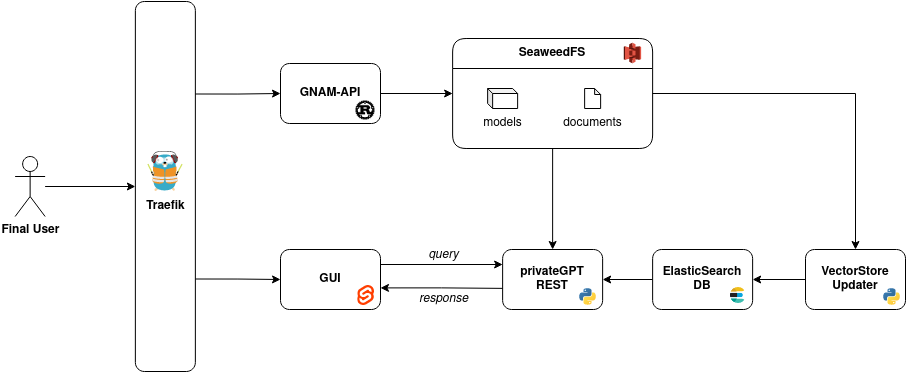

The diagram above was exported from draw.io. Its source (the exported page's mxGraphModel, read from the mxfile embedded in the PNG):
<mxGraphModel dx="1903" dy="184" grid="1" gridSize="10" guides="1" tooltips="1" connect="1" arrows="1" fold="1" page="0" pageScale="1" pageWidth="827" pageHeight="1169" math="0" shadow="0">
  <root>
    <mxCell id="0" />
    <mxCell id="1" parent="0" />
    <mxCell id="BuZHsYDJml_Uwz1x15UB-152" style="edgeStyle=orthogonalEdgeStyle;rounded=0;orthogonalLoop=1;jettySize=auto;html=1;exitX=1;exitY=0.5;exitDx=0;exitDy=0;entryX=0;entryY=0.5;entryDx=0;entryDy=0;" edge="1" parent="1" source="BuZHsYDJml_Uwz1x15UB-114" target="BuZHsYDJml_Uwz1x15UB-137">
      <mxGeometry relative="1" as="geometry" />
    </mxCell>
    <mxCell id="BuZHsYDJml_Uwz1x15UB-169" style="edgeStyle=orthogonalEdgeStyle;rounded=0;orthogonalLoop=1;jettySize=auto;html=1;" edge="1" parent="1" source="BuZHsYDJml_Uwz1x15UB-117" target="BuZHsYDJml_Uwz1x15UB-115">
      <mxGeometry relative="1" as="geometry" />
    </mxCell>
    <mxCell id="BuZHsYDJml_Uwz1x15UB-118" style="edgeStyle=orthogonalEdgeStyle;rounded=0;orthogonalLoop=1;jettySize=auto;html=1;" edge="1" parent="1" source="BuZHsYDJml_Uwz1x15UB-119" target="BuZHsYDJml_Uwz1x15UB-117">
      <mxGeometry relative="1" as="geometry" />
    </mxCell>
    <mxCell id="BuZHsYDJml_Uwz1x15UB-171" style="edgeStyle=orthogonalEdgeStyle;rounded=0;orthogonalLoop=1;jettySize=auto;html=1;exitX=1;exitY=0.25;exitDx=0;exitDy=0;entryX=0;entryY=0.25;entryDx=0;entryDy=0;" edge="1" parent="1" source="BuZHsYDJml_Uwz1x15UB-121" target="BuZHsYDJml_Uwz1x15UB-115">
      <mxGeometry relative="1" as="geometry" />
    </mxCell>
    <mxCell id="BuZHsYDJml_Uwz1x15UB-122" style="edgeStyle=orthogonalEdgeStyle;rounded=0;orthogonalLoop=1;jettySize=auto;html=1;exitX=1;exitY=0.64;exitDx=0;exitDy=0;entryX=0.003;entryY=0.648;entryDx=0;entryDy=0;endArrow=none;endFill=0;startArrow=classic;startFill=1;exitPerimeter=0;entryPerimeter=0;" edge="1" parent="1" source="BuZHsYDJml_Uwz1x15UB-121" target="BuZHsYDJml_Uwz1x15UB-115">
      <mxGeometry relative="1" as="geometry">
        <mxPoint x="-315.37" y="650" as="sourcePoint" />
        <mxPoint x="-195.37" y="650" as="targetPoint" />
      </mxGeometry>
    </mxCell>
    <mxCell id="BuZHsYDJml_Uwz1x15UB-128" style="edgeStyle=orthogonalEdgeStyle;rounded=0;orthogonalLoop=1;jettySize=auto;html=1;" edge="1" parent="1" source="BuZHsYDJml_Uwz1x15UB-129" target="BuZHsYDJml_Uwz1x15UB-127">
      <mxGeometry relative="1" as="geometry" />
    </mxCell>
    <mxCell id="BuZHsYDJml_Uwz1x15UB-129" value="&lt;div&gt;&lt;b&gt;Final User&lt;/b&gt;&lt;/div&gt;" style="shape=umlActor;verticalLabelPosition=bottom;verticalAlign=top;html=1;outlineConnect=0;" vertex="1" parent="1">
      <mxGeometry x="-735.37" y="805" width="30" height="60" as="geometry" />
    </mxCell>
    <mxCell id="BuZHsYDJml_Uwz1x15UB-153" style="edgeStyle=orthogonalEdgeStyle;rounded=0;orthogonalLoop=1;jettySize=auto;html=1;exitX=0.5;exitY=1;exitDx=0;exitDy=0;" edge="1" parent="1" source="BuZHsYDJml_Uwz1x15UB-137" target="BuZHsYDJml_Uwz1x15UB-115">
      <mxGeometry relative="1" as="geometry" />
    </mxCell>
    <mxCell id="BuZHsYDJml_Uwz1x15UB-154" style="edgeStyle=orthogonalEdgeStyle;rounded=0;orthogonalLoop=1;jettySize=auto;html=1;" edge="1" parent="1" source="BuZHsYDJml_Uwz1x15UB-137" target="BuZHsYDJml_Uwz1x15UB-119">
      <mxGeometry relative="1" as="geometry" />
    </mxCell>
    <mxCell id="BuZHsYDJml_Uwz1x15UB-137" value="SeaweedFS" style="swimlane;whiteSpace=wrap;html=1;swimlaneHead=1;swimlaneBody=1;horizontal=1;expand=1;collapsible=0;rounded=1;startSize=30;" vertex="1" parent="1">
      <mxGeometry x="-297.87" y="687" width="200" height="110" as="geometry" />
    </mxCell>
    <mxCell id="BuZHsYDJml_Uwz1x15UB-138" value="" style="group" vertex="1" connectable="0" parent="BuZHsYDJml_Uwz1x15UB-137">
      <mxGeometry x="20" y="50" width="60" height="50" as="geometry" />
    </mxCell>
    <mxCell id="BuZHsYDJml_Uwz1x15UB-139" value="&lt;div&gt;models&lt;/div&gt;" style="text;html=1;align=center;verticalAlign=middle;resizable=0;points=[];autosize=1;strokeColor=none;fillColor=none;" vertex="1" parent="BuZHsYDJml_Uwz1x15UB-138">
      <mxGeometry y="20" width="60" height="30" as="geometry" />
    </mxCell>
    <mxCell id="BuZHsYDJml_Uwz1x15UB-140" value="" style="shape=cube;whiteSpace=wrap;html=1;boundedLbl=1;backgroundOutline=1;darkOpacity=0.05;darkOpacity2=0.1;aspect=fixed;size=5;" vertex="1" parent="BuZHsYDJml_Uwz1x15UB-138">
      <mxGeometry x="15" width="30" height="20" as="geometry" />
    </mxCell>
    <mxCell id="BuZHsYDJml_Uwz1x15UB-141" value="" style="group" vertex="1" connectable="0" parent="BuZHsYDJml_Uwz1x15UB-137">
      <mxGeometry x="100" y="50" width="80" height="50" as="geometry" />
    </mxCell>
    <mxCell id="BuZHsYDJml_Uwz1x15UB-142" value="" style="shape=note;whiteSpace=wrap;html=1;backgroundOutline=1;darkOpacity=0.05;aspect=fixed;size=6;deletable=1;" vertex="1" parent="BuZHsYDJml_Uwz1x15UB-141">
      <mxGeometry x="32" width="16" height="20" as="geometry" />
    </mxCell>
    <mxCell id="BuZHsYDJml_Uwz1x15UB-143" value="documents" style="text;html=1;align=center;verticalAlign=middle;resizable=0;points=[];autosize=1;strokeColor=none;fillColor=none;deletable=1;" vertex="1" parent="BuZHsYDJml_Uwz1x15UB-141">
      <mxGeometry y="20" width="80" height="30" as="geometry" />
    </mxCell>
    <mxCell id="BuZHsYDJml_Uwz1x15UB-144" value="" style="shape=image;verticalLabelPosition=bottom;labelBackgroundColor=default;verticalAlign=top;aspect=fixed;imageAspect=0;image=data:image/svg+xml,(base64 omitted: 1984 chars);" vertex="1" parent="BuZHsYDJml_Uwz1x15UB-137">
      <mxGeometry x="170.99" y="4" width="18.39" height="22" as="geometry" />
    </mxCell>
    <mxCell id="BuZHsYDJml_Uwz1x15UB-147" value="" style="group" vertex="1" connectable="0" parent="1">
      <mxGeometry x="-615.13" y="650" width="60" height="370" as="geometry" />
    </mxCell>
    <mxCell id="BuZHsYDJml_Uwz1x15UB-127" value="" style="whiteSpace=wrap;html=1;rounded=1;fontStyle=1" vertex="1" parent="BuZHsYDJml_Uwz1x15UB-147">
      <mxGeometry width="60" height="369.99999999999994" as="geometry" />
    </mxCell>
    <mxCell id="BuZHsYDJml_Uwz1x15UB-160" value="" style="group" vertex="1" connectable="0" parent="BuZHsYDJml_Uwz1x15UB-147">
      <mxGeometry y="150.00318996415774" width="60" height="69.99681003584226" as="geometry" />
    </mxCell>
    <mxCell id="BuZHsYDJml_Uwz1x15UB-145" value="" style="shape=image;verticalLabelPosition=bottom;labelBackgroundColor=default;verticalAlign=top;aspect=fixed;imageAspect=0;image=data:image/svg+xml,(base64 omitted: 10268 chars);" vertex="1" parent="BuZHsYDJml_Uwz1x15UB-160">
      <mxGeometry x="10" width="40" height="40" as="geometry" />
    </mxCell>
    <mxCell id="BuZHsYDJml_Uwz1x15UB-159" value="&lt;b&gt;Traefik&lt;/b&gt;" style="text;html=1;align=center;verticalAlign=middle;resizable=0;points=[];autosize=1;strokeColor=none;fillColor=none;" vertex="1" parent="BuZHsYDJml_Uwz1x15UB-160">
      <mxGeometry y="39.99681003584226" width="60" height="30" as="geometry" />
    </mxCell>
    <mxCell id="BuZHsYDJml_Uwz1x15UB-166" style="edgeStyle=orthogonalEdgeStyle;rounded=0;orthogonalLoop=1;jettySize=auto;html=1;exitX=1;exitY=0.25;exitDx=0;exitDy=0;entryX=0;entryY=0.5;entryDx=0;entryDy=0;" edge="1" parent="1" source="BuZHsYDJml_Uwz1x15UB-127" target="BuZHsYDJml_Uwz1x15UB-114">
      <mxGeometry relative="1" as="geometry" />
    </mxCell>
    <mxCell id="BuZHsYDJml_Uwz1x15UB-168" style="edgeStyle=orthogonalEdgeStyle;rounded=0;orthogonalLoop=1;jettySize=auto;html=1;exitX=1;exitY=0.75;exitDx=0;exitDy=0;" edge="1" parent="1" source="BuZHsYDJml_Uwz1x15UB-127" target="BuZHsYDJml_Uwz1x15UB-121">
      <mxGeometry relative="1" as="geometry" />
    </mxCell>
    <mxCell id="BuZHsYDJml_Uwz1x15UB-174" value="" style="group" vertex="1" connectable="0" parent="1">
      <mxGeometry x="-97.87" y="898" width="100" height="60" as="geometry" />
    </mxCell>
    <mxCell id="BuZHsYDJml_Uwz1x15UB-117" value="&lt;div&gt;ElasticSearch&lt;br&gt;DB&lt;br&gt;&lt;/div&gt;" style="rounded=1;whiteSpace=wrap;html=1;fontStyle=1" vertex="1" parent="BuZHsYDJml_Uwz1x15UB-174">
      <mxGeometry width="100" height="60" as="geometry" />
    </mxCell>
    <mxCell id="BuZHsYDJml_Uwz1x15UB-173" value="" style="shape=image;verticalLabelPosition=bottom;labelBackgroundColor=default;verticalAlign=top;aspect=fixed;imageAspect=0;image=data:image/svg+xml,(base64 omitted: 2028 chars);" vertex="1" parent="BuZHsYDJml_Uwz1x15UB-174">
      <mxGeometry x="76" y="36" width="20" height="20" as="geometry" />
    </mxCell>
    <mxCell id="BuZHsYDJml_Uwz1x15UB-177" value="" style="group" vertex="1" connectable="0" parent="1">
      <mxGeometry x="55" y="898" width="103" height="64" as="geometry" />
    </mxCell>
    <mxCell id="BuZHsYDJml_Uwz1x15UB-119" value="VectorStore Updater" style="rounded=1;whiteSpace=wrap;html=1;align=center;fontStyle=1" vertex="1" parent="BuZHsYDJml_Uwz1x15UB-177">
      <mxGeometry width="100" height="60" as="geometry" />
    </mxCell>
    <mxCell id="BuZHsYDJml_Uwz1x15UB-176" value="" style="shape=image;verticalLabelPosition=bottom;labelBackgroundColor=default;verticalAlign=top;aspect=fixed;imageAspect=0;image=data:image/svg+xml,(base64 omitted: 1644 chars);" vertex="1" parent="BuZHsYDJml_Uwz1x15UB-177">
      <mxGeometry x="70" y="31" width="33" height="33" as="geometry" />
    </mxCell>
    <mxCell id="BuZHsYDJml_Uwz1x15UB-178" value="" style="group" vertex="1" connectable="0" parent="1">
      <mxGeometry x="-470" y="898" width="100" height="60" as="geometry" />
    </mxCell>
    <mxCell id="BuZHsYDJml_Uwz1x15UB-121" value="GUI" style="rounded=1;whiteSpace=wrap;html=1;fontStyle=1" vertex="1" parent="BuZHsYDJml_Uwz1x15UB-178">
      <mxGeometry width="100" height="60" as="geometry" />
    </mxCell>
    <mxCell id="BuZHsYDJml_Uwz1x15UB-36" value="" style="shape=image;verticalLabelPosition=bottom;labelBackgroundColor=default;verticalAlign=top;aspect=fixed;imageAspect=0;image=data:image/svg+xml,(base64 omitted: 2148 chars);" vertex="1" parent="BuZHsYDJml_Uwz1x15UB-178">
      <mxGeometry x="77.38999999999999" y="36" width="16.61" height="20" as="geometry" />
    </mxCell>
    <mxCell id="BuZHsYDJml_Uwz1x15UB-180" value="" style="group" vertex="1" connectable="0" parent="1">
      <mxGeometry x="-469.99999999999994" y="712" width="100" height="60" as="geometry" />
    </mxCell>
    <mxCell id="BuZHsYDJml_Uwz1x15UB-114" value="GNAM-API" style="rounded=1;whiteSpace=wrap;html=1;fontStyle=1" vertex="1" parent="BuZHsYDJml_Uwz1x15UB-180">
      <mxGeometry width="100" height="60" as="geometry" />
    </mxCell>
    <mxCell id="BuZHsYDJml_Uwz1x15UB-179" value="" style="shape=image;verticalLabelPosition=bottom;labelBackgroundColor=default;verticalAlign=top;aspect=fixed;imageAspect=0;image=data:image/svg+xml,(base64 omitted: 4660 chars);" vertex="1" parent="BuZHsYDJml_Uwz1x15UB-180">
      <mxGeometry x="74.99999999999994" y="37" width="20" height="20" as="geometry" />
    </mxCell>
    <mxCell id="BuZHsYDJml_Uwz1x15UB-182" value="" style="group" vertex="1" connectable="0" parent="1">
      <mxGeometry x="-247.87" y="898" width="101.87" height="64" as="geometry" />
    </mxCell>
    <mxCell id="BuZHsYDJml_Uwz1x15UB-115" value="privateGPT&lt;br&gt;REST" style="rounded=1;whiteSpace=wrap;html=1;fontStyle=1" vertex="1" parent="BuZHsYDJml_Uwz1x15UB-182">
      <mxGeometry width="100" height="60" as="geometry" />
    </mxCell>
    <mxCell id="BuZHsYDJml_Uwz1x15UB-181" value="" style="shape=image;verticalLabelPosition=bottom;labelBackgroundColor=default;verticalAlign=top;aspect=fixed;imageAspect=0;image=data:image/svg+xml,(base64 omitted: 1644 chars);" vertex="1" parent="BuZHsYDJml_Uwz1x15UB-182">
      <mxGeometry x="68.87" y="31" width="33" height="33" as="geometry" />
    </mxCell>
    <mxCell id="BuZHsYDJml_Uwz1x15UB-183" value="&lt;i&gt;query&lt;/i&gt;" style="text;html=1;align=center;verticalAlign=middle;resizable=0;points=[];autosize=1;strokeColor=none;fillColor=none;" vertex="1" parent="1">
      <mxGeometry x="-332" y="888" width="50" height="30" as="geometry" />
    </mxCell>
    <mxCell id="BuZHsYDJml_Uwz1x15UB-184" value="&lt;div&gt;&lt;i&gt;response&lt;/i&gt;&lt;/div&gt;" style="text;html=1;align=center;verticalAlign=middle;resizable=0;points=[];autosize=1;strokeColor=none;fillColor=none;" vertex="1" parent="1">
      <mxGeometry x="-342" y="932" width="70" height="30" as="geometry" />
    </mxCell>
  </root>
</mxGraphModel>